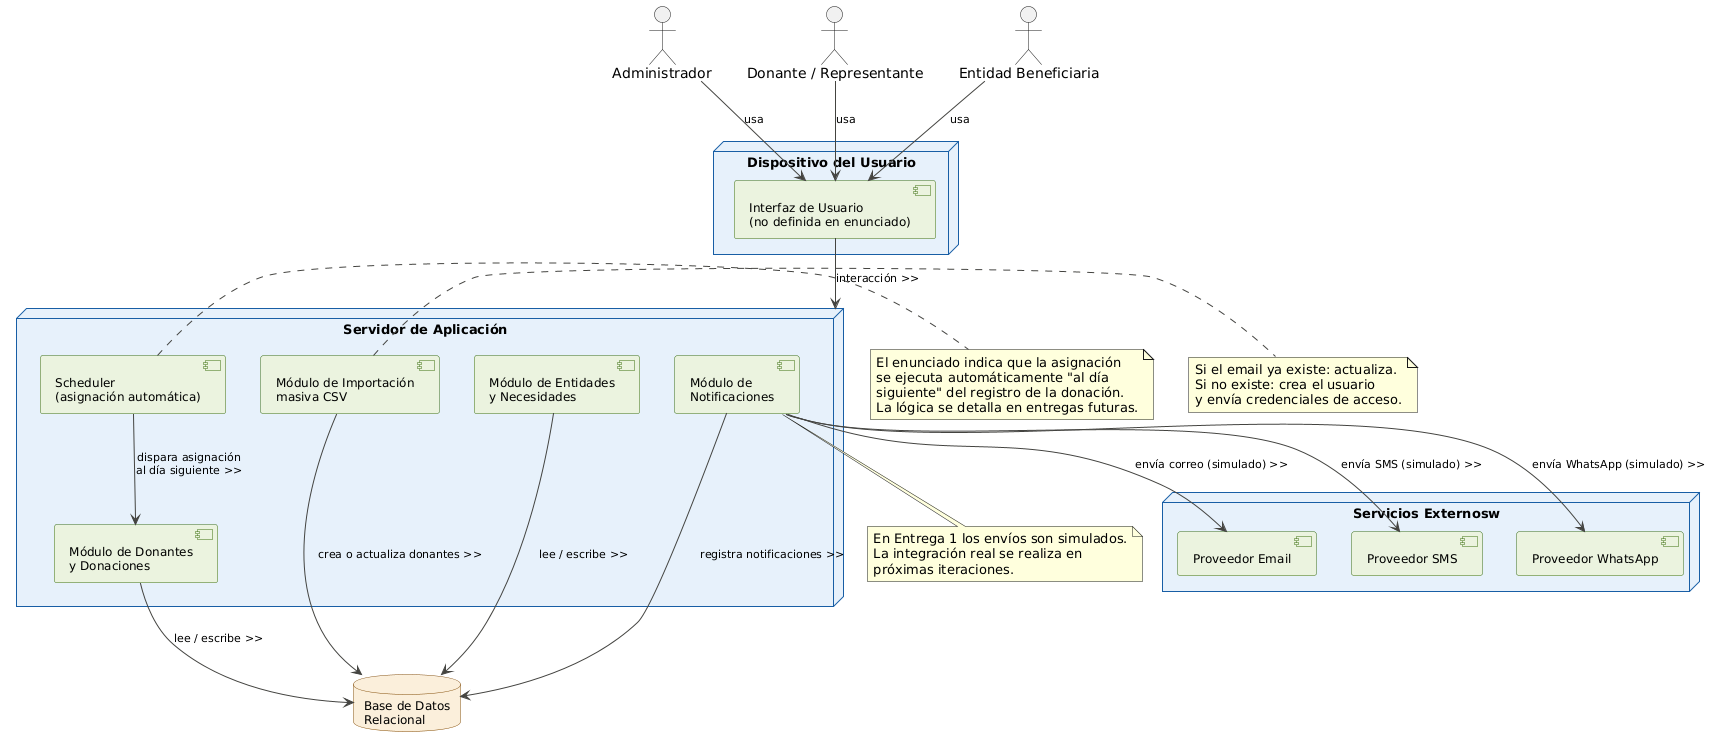

The diagram above was rendered by PlantUML. Its source (embedded in the PNG):
@startuml
skinparam node {
  BackgroundColor #E6F1FB
  BorderColor #185FA5
  FontName Arial
  FontSize 13
}
skinparam component {
  BackgroundColor #EAF3DE
  BorderColor #3B6D11
  FontName Arial
  FontSize 12
}
skinparam database {
  BackgroundColor #FAEEDA
  BorderColor #854F0B
  FontName Arial
  FontSize 12
}
skinparam arrow {
  Color #444441
  FontName Arial
  FontSize 11
}

actor "Administrador" as admin
actor "Donante / Representante" as donante
actor "Entidad Beneficiaria" as beneficiaria

node "Dispositivo del Usuario" as cliente {
  component "Interfaz de Usuario\n(no definida en enunciado)" as ui
}

node "Servidor de Aplicación" as appserver {
  component "Módulo de Donantes\ny Donaciones" as modDonaciones
  component "Módulo de Entidades\ny Necesidades" as modEntidades
  component "Módulo de Importación\nmasiva CSV" as modCSV
  component "Módulo de\nNotificaciones" as modNotif
  component "Scheduler\n(asignación automática)" as scheduler
}

database "Base de Datos\nRelacional" as db

node "Servicios Externosw" as external {
  component "Proveedor Email" as emailSvc
  component "Proveedor SMS" as smsSvc
  component "Proveedor WhatsApp" as waSvc
}

admin --> ui : usa
donante --> ui : usa
beneficiaria --> ui : usa

ui --> appserver : interacción >>

modDonaciones --> db : lee / escribe >>
modEntidades --> db : lee / escribe >>
modCSV --> db : crea o actualiza donantes >>
modNotif --> db : registra notificaciones >>
scheduler --> modDonaciones : dispara asignación\nal día siguiente >>

modNotif --> emailSvc : envía correo (simulado) >>
modNotif --> smsSvc : envía SMS (simulado) >>
modNotif --> waSvc : envía WhatsApp (simulado) >>

note right of scheduler
  El enunciado indica que la asignación
  se ejecuta automáticamente "al día
  siguiente" del registro de la donación.
  La lógica se detalla en entregas futuras.
end note

note right of modCSV
  Si el email ya existe: actualiza.
  Si no existe: crea el usuario
  y envía credenciales de acceso.
end note

note bottom of modNotif
  En Entrega 1 los envíos son simulados.
  La integración real se realiza en
  próximas iteraciones.
end note
@enduml